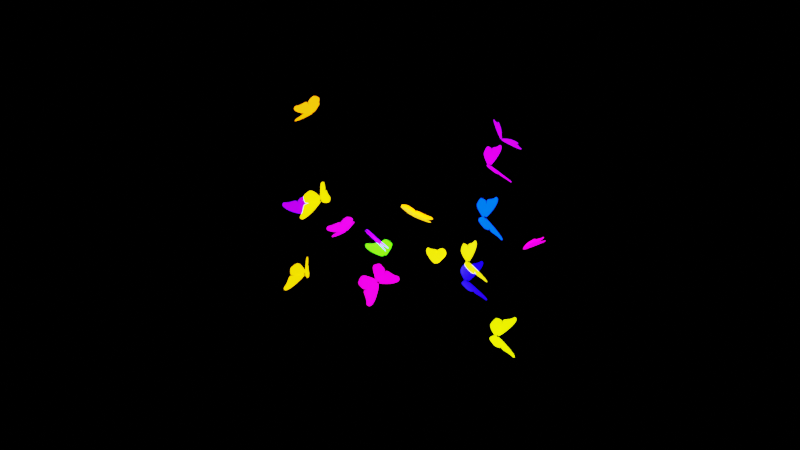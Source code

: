# Source: butterflies.blend  (saved by Blender 3.3.6; exported with 4.5.12 LTS)
import bpy
from mathutils import Matrix  # noqa: F401  (used for matrix-valued properties, if any)

bpy.ops.wm.read_factory_settings(use_empty=True)
scene = bpy.context.scene
scene.name = 'Scene'

# ---- collections
col_collection = bpy.data.collections.new('Collection'); scene.collection.children.link(col_collection)
col_collection.hide_render = True
col_butterfly = bpy.data.collections.new('butterfly'); scene.collection.children.link(col_butterfly)
col_geonodes = bpy.data.collections.new('GeoNodes'); scene.collection.children.link(col_geonodes)

# ---- images (referenced by path relative to the original .blend; pixels are not part of the script)
import os
ASSET_DIR = os.environ.get("B2B_ASSET_DIR", "")  # directory of the original .blend (textures are referenced by path, not embedded)
HERE = os.path.dirname(os.path.abspath(__file__))  # packed textures are extracted next to this script under _unpacked/

def load_image(name, relpath, width, height, colorspace="sRGB"):
    """Load a texture the original file referenced (path relative to the .blend, or extracted next to this script)."""
    p = next((c for c in (os.path.join(HERE, relpath), os.path.join(ASSET_DIR, relpath)) if relpath and os.path.exists(c)), "")
    if p:
        img = bpy.data.images.load(p, check_existing=True)
        img.name = name
    else:  # same state as the original file: an image datablock whose file is absent (Cycles renders it pink)
        img = bpy.data.images.new(name, width, height)
        img.source = "FILE"
        img.filepath = "//" + (relpath or name)
    img.colorspace_settings.name = colorspace
    return img
img_monarch_butterfly_webp_001 = load_image('monarch-butterfly.webp.001', 'monarch-butterfly.webp', 1024, 1024, 'sRGB')

# ---- materials (node trees are filled in below, after node groups)
mat_wing = bpy.data.materials.new('wing')
mat_wing.use_transparent_shadow = False

# ---- node groups
ng_geometry_nodes_001 = bpy.data.node_groups.new('Geometry Nodes.001', 'GeometryNodeTree')
_s = ng_geometry_nodes_001.interface.new_socket(name='Geometry', in_out='OUTPUT', socket_type='NodeSocketGeometry')
_s = ng_geometry_nodes_001.interface.new_socket(name='Geometry', in_out='INPUT', socket_type='NodeSocketGeometry')
_s = ng_geometry_nodes_001.interface.new_socket(name='offset', in_out='INPUT', socket_type='NodeSocketFloat')
_s.default_value = 0.1
_s.min_value = -1e+04
_s.max_value = 1e+04
ng_geometry_nodes_001.is_modifier = True
_N = ng_geometry_nodes_001.nodes; _L = ng_geometry_nodes_001.links
n0 = _N.new('ShaderNodeMath'); n0.name = 'Math'; n0.location = (-474, -98)
n0.operation = 'SINE'
n1 = _N.new('ShaderNodeMapRange'); n1.name = 'Map Range'; n1.location = (-254, -145)
n1.inputs[1].default_value = -1.0
n1.inputs[4].default_value = 1.5
n2 = _N.new('GeometryNodeTransform'); n2.name = 'Transform'; n2.location = (125, 14)
n3 = _N.new('ShaderNodeCombineXYZ'); n3.name = 'Combine XYZ'; n3.location = (-70, -106)
n4 = _N.new('NodeGroupOutput'); n4.name = 'Group Output'; n4.location = (381, 2)
n5 = _N.new('GeometryNodeInputSceneTime'); n5.name = 'Scene Time'; n5.location = (-1083, -180)
n6 = _N.new('ShaderNodeMath'); n6.name = 'Math.001'; n6.location = (-639, -169)
n6.operation = 'MULTIPLY'
n6.inputs[1].default_value = 0.4
n7 = _N.new('ShaderNodeMath'); n7.name = 'Math.002'; n7.location = (-840, -174)
n8 = _N.new('NodeGroupInput'); n8.name = 'Group Input'; n8.location = (-1051, -6)
_L.new(n6.outputs[0], n0.inputs[0])
_L.new(n3.outputs[0], n2.inputs[2])
_L.new(n7.outputs[0], n6.inputs[0])
_L.new(n0.outputs[0], n1.inputs[0])
_L.new(n2.outputs[0], n4.inputs[0])
_L.new(n1.outputs[0], n3.inputs[2])
_L.new(n5.outputs[1], n7.inputs[0])
_L.new(n8.outputs[0], n2.inputs[0])
_L.new(n8.outputs[1], n7.inputs[1])
n4.is_active_output = True
ng_auto_smooth = bpy.data.node_groups.new('Auto Smooth', 'GeometryNodeTree')
_s = ng_auto_smooth.interface.new_socket(name='Geometry', in_out='OUTPUT', socket_type='NodeSocketGeometry')
_s = ng_auto_smooth.interface.new_socket(name='Geometry', in_out='INPUT', socket_type='NodeSocketGeometry')
_s = ng_auto_smooth.interface.new_socket(name='Angle', in_out='INPUT', socket_type='NodeSocketFloat')
_s.subtype = 'ANGLE'
_s.min_value = 0.0
_s.max_value = 3.142
ng_auto_smooth.is_modifier = True
_N = ng_auto_smooth.nodes; _L = ng_auto_smooth.links
n0 = _N.new('NodeGroupOutput'); n0.name = 'Group Output'; n0.location = (480, -100)
n1 = _N.new('NodeGroupInput'); n1.name = 'Group Input'; n1.location = (-420, -300)
n2 = _N.new('NodeGroupInput'); n2.name = 'Group Input.001'; n2.location = (-60, -100)
n3 = _N.new('GeometryNodeSetShadeSmooth'); n3.name = 'Set Shade Smooth'; n3.location = (120, -100)
n3.domain = 'EDGE'
n4 = _N.new('GeometryNodeSetShadeSmooth'); n4.name = 'Set Shade Smooth.001'; n4.location = (300, -100)
n5 = _N.new('GeometryNodeInputMeshEdgeAngle'); n5.name = 'Edge Angle'; n5.location = (-420, -220)
n6 = _N.new('GeometryNodeInputEdgeSmooth'); n6.name = 'Is Edge Smooth'; n6.location = (-60, -160)
n7 = _N.new('GeometryNodeInputShadeSmooth'); n7.name = 'Is Face Smooth'; n7.location = (-240, -340)
n8 = _N.new('FunctionNodeBooleanMath'); n8.name = 'Boolean Math'; n8.location = (-60, -220)
n9 = _N.new('FunctionNodeCompare'); n9.name = 'Compare'; n9.location = (-240, -180)
n9.operation = 'LESS_EQUAL'
_L.new(n5.outputs[0], n9.inputs[0])
_L.new(n4.outputs[0], n0.inputs[0])
_L.new(n1.outputs[1], n9.inputs[1])
_L.new(n9.outputs[0], n8.inputs[0])
_L.new(n7.outputs[0], n8.inputs[1])
_L.new(n2.outputs[0], n3.inputs[0])
_L.new(n6.outputs[0], n3.inputs[1])
_L.new(n3.outputs[0], n4.inputs[0])
_L.new(n8.outputs[0], n3.inputs[2])
n0.is_active_output = True
ng_flock_of_butterfly = bpy.data.node_groups.new('flock-of-butterfly', 'GeometryNodeTree')
_s = ng_flock_of_butterfly.interface.new_socket(name='Geometry', in_out='OUTPUT', socket_type='NodeSocketGeometry')
_s = ng_flock_of_butterfly.interface.new_socket(name='Geometry', in_out='INPUT', socket_type='NodeSocketGeometry')
ng_flock_of_butterfly.is_modifier = True
# nodes of 'flock-of-butterfly' reference scene objects; filled in after objects exist

# ---- material node trees
mat_wing.use_nodes = True; mat_wing.node_tree.nodes.clear()
_N = mat_wing.node_tree.nodes; _L = mat_wing.node_tree.links
n0 = _N.new('ShaderNodeOutputMaterial'); n0.name = 'Material Output'; n0.location = (504, 338)
n1 = _N.new('ShaderNodeMath'); n1.name = 'Math'; n1.location = (-200, -200)
n1.operation = 'MULTIPLY'
n1.inputs[1].default_value = 5.0
n2 = _N.new('ShaderNodeBsdfPrincipled'); n2.name = 'Principled BSDF'; n2.location = (184, 329)
n2.distribution = 'GGX'
n2.subsurface_method = 'RANDOM_WALK_SKIN'
n2.inputs[3].default_value = 1.45
n3 = _N.new('ShaderNodeHueSaturation'); n3.name = 'Hue Saturation Value'; n3.location = (-253, 346)
n4 = _N.new('ShaderNodeTexImage'); n4.name = 'Image Texture'; n4.location = (-999, 279)
n4.image = img_monarch_butterfly_webp_001
n5 = _N.new('ShaderNodeValToRGB'); n5.name = 'ColorRamp'; n5.location = (-610, 147)
while len(n5.color_ramp.elements) > 1: n5.color_ramp.elements.remove(n5.color_ramp.elements[-1])
n5.color_ramp.elements[0].position = 0.05091; n5.color_ramp.elements[0].color = (0.0, 0.0, 0.0, 1.0)
_e = n5.color_ramp.elements.new(0.3818); _e.color = (1.0, 1.0, 1.0, 1.0)
n6 = _N.new('ShaderNodeObjectInfo'); n6.name = 'Object Info'; n6.location = (-805, 501)
n7 = _N.new('ShaderNodeValToRGB'); n7.name = 'ColorRamp.001'; n7.location = (-549, 456)
while len(n7.color_ramp.elements) > 1: n7.color_ramp.elements.remove(n7.color_ramp.elements[-1])
n7.color_ramp.elements[0].position = 0.0; n7.color_ramp.elements[0].color = (0.28, 0.28, 0.28, 1.0)
_e = n7.color_ramp.elements.new(1.0); _e.color = (1.0, 1.0, 1.0, 1.0)
_L.new(n4.outputs[0], n5.inputs[0])
_L.new(n1.outputs[0], n2.inputs[28])
_L.new(n2.outputs[0], n0.inputs[0])
_L.new(n5.outputs[0], n1.inputs[0])
_L.new(n3.outputs[0], n2.inputs[0])
_L.new(n3.outputs[0], n2.inputs[27])
_L.new(n4.outputs[0], n3.inputs[4])
_L.new(n7.outputs[0], n3.inputs[0])
_L.new(n6.outputs[5], n7.inputs[0])
n0.is_active_output = True

# ---- world
world_world = bpy.data.worlds.new('World'); scene.world = world_world
world_world.use_nodes = True; world_world.node_tree.nodes.clear()
_N = world_world.node_tree.nodes; _L = world_world.node_tree.links
n0 = _N.new('ShaderNodeOutputWorld'); n0.name = 'World Output'; n0.location = (300, 300)
n1 = _N.new('ShaderNodeBackground'); n1.name = 'Background'; n1.location = (10, 300)
n1.inputs[0].default_value = (0.0, 0.0, 0.0, 1.0)
_L.new(n1.outputs[0], n0.inputs[0])
n0.is_active_output = True
world_world.color = (0.05088, 0.05088, 0.05088)
world_world.use_sun_shadow = False
world_world.sun_shadow_jitter_overblur = 0.0

# ---- cameras
cam_camera = bpy.data.cameras.new('Camera')
cam_camera.clip_end = 100.0
cam_camera.ortho_scale = 7.314

# ---- lights
light_light = bpy.data.lights.new('Light', 'POINT')
light_light.transmission_factor = 0.0
light_light.energy = 1000.0
light_light.shadow_soft_size = 0.1
light_light.shadow_maximum_resolution = 0.006
light_light.use_absolute_resolution = True

# ---- meshes
me_mesh = bpy.data.meshes.new('Mesh')
me_mesh.from_pydata([(-1.539, 1.414e-07, -0.1025), (-1.5, 1.399e-07, -0.09926), (-1.45, 1.391e-07, -0.09704), (-1.391, 1.389e-07, -0.09568), (-1.324, 1.392e-07, -0.09502), (-1.253, 1.398e-07, -0.09485), (-1.18, 1.405e-07, -0.095), (-1.106, 1.412e-07, -0.09527), (-1.035, 1.418e-07, -0.09549), (-0.9672, 1.421e-07, -0.09547), (-0.9063, 1.42e-07, -0.09501), (-0.8542, 1.413e-07, -0.09394), (-0.813, 1.399e-07, -0.09208), (-0.7573, 1.382e-07, -0.08985), (-0.682, 1.372e-07, -0.08811), (-0.5932, 1.367e-07, -0.08544), (-0.4966, 1.363e-07, -0.08042), (-0.398, 1.356e-07, -0.07162), (-0.3034, 1.345e-07, -0.05765), (-0.2185, 1.325e-07, -0.03706), (-0.1492, 1.294e-07, -0.008454), (-0.1013, 1.248e-07, 0.0296), (-0.08075, 1.183e-07, 0.07851), (-0.0933, 1.098e-07, 0.1397), (-0.1448, 9.874e-08, 0.2146), (-0.2682, 8.072e-08, 0.3419), (-0.4345, 6.07e-08, 0.4947), (-0.6342, 3.962e-08, 0.6633), (-0.8578, 1.841e-08, 0.8378), (-1.096, -1.969e-09, 1.008), (-1.338, -2.059e-08, 1.165), (-1.576, -3.65e-08, 1.298), (-1.799, -4.877e-08, 1.398), (-1.998, -5.644e-08, 1.455), (-2.164, -5.858e-08, 1.458), (-2.287, -5.425e-08, 1.398), (-2.356, -4.25e-08, 1.266), (-2.362, -3.872e-08, 1.225), (-2.361, -3.516e-08, 1.188), (-2.353, -3.17e-08, 1.154), (-2.339, -2.82e-08, 1.121), (-2.32, -2.453e-08, 1.089), (-2.296, -2.056e-08, 1.056), (-2.268, -1.615e-08, 1.022), (-2.237, -1.117e-08, 0.984), (-2.203, -5.493e-09, 0.9423), (-2.168, 1.024e-09, 0.8953), (-2.132, 8.511e-09, 0.842), (-2.096, 1.71e-08, 0.7812), (-2.06, 2.662e-08, 0.714), (-2.027, 3.668e-08, 0.6433), (-1.995, 4.704e-08, 0.5705), (-1.965, 5.75e-08, 0.4972), (-1.938, 6.784e-08, 0.4248), (-1.912, 7.784e-08, 0.3548), (-1.889, 8.727e-08, 0.2887), (-1.868, 9.592e-08, 0.228), (-1.848, 1.036e-07, 0.1741), (-1.831, 1.1e-07, 0.1286), (-1.817, 1.15e-07, 0.09289), (-1.804, 1.184e-07, 0.06851), (-1.786, 1.222e-07, 0.04086), (-1.768, 1.259e-07, 0.01516), (-1.75, 1.294e-07, -0.00844), (-1.73, 1.327e-07, -0.0298), (-1.711, 1.356e-07, -0.04876), (-1.69, 1.382e-07, -0.0652), (-1.668, 1.403e-07, -0.07896), (-1.645, 1.419e-07, -0.0899), (-1.621, 1.428e-07, -0.09787), (-1.595, 1.431e-07, -0.1027), (-1.568, 1.426e-07, -0.1043), (-1.561, 3.166e-08, -0.2356), (-1.493, 3.221e-08, -0.1855), (-1.368, 2.989e-08, -0.1327), (-1.2, 2.572e-08, -0.08239), (-1.003, 2.072e-08, -0.03932), (-0.7909, 1.591e-08, -0.00845), (-0.5788, 1.231e-08, 0.005289), (-0.3806, 1.096e-08, -0.00302), (-0.2104, 1.286e-08, -0.0383), (-0.08253, 1.905e-08, -0.1055), (-0.0112, 3.055e-08, -0.2095), (-0.01065, 4.838e-08, -0.3552), (-0.0951, 7.357e-08, -0.5475), (-0.2177, 1.002e-07, -0.7457), (-0.3232, 1.22e-07, -0.9082), (-0.4135, 1.396e-07, -1.039), (-0.4903, 1.533e-07, -1.141), (-0.5554, 1.638e-07, -1.219), (-0.6106, 1.716e-07, -1.277), (-0.6576, 1.772e-07, -1.319), (-0.6982, 1.81e-07, -1.347), (-0.7342, 1.837e-07, -1.367), (-0.7675, 1.856e-07, -1.382), (-0.7996, 1.875e-07, -1.395), (-0.8325, 1.897e-07, -1.412), (-0.8768, 1.91e-07, -1.422), (-0.939, 1.902e-07, -1.415), (-1.015, 1.875e-07, -1.395), (-1.101, 1.832e-07, -1.364), (-1.193, 1.777e-07, -1.323), (-1.286, 1.712e-07, -1.274), (-1.377, 1.641e-07, -1.221), (-1.461, 1.567e-07, -1.166), (-1.535, 1.492e-07, -1.11), (-1.593, 1.42e-07, -1.057), (-1.633, 1.353e-07, -1.007), (-1.65, 1.296e-07, -0.9646), (-1.654, 1.231e-07, -0.9215), (-1.658, 1.145e-07, -0.8702), (-1.662, 1.042e-07, -0.8122), (-1.665, 9.292e-08, -0.749), (-1.665, 8.11e-08, -0.6822), (-1.663, 6.935e-08, -0.6131), (-1.658, 5.823e-08, -0.5433), (-1.649, 4.829e-08, -0.4743), (-1.636, 4.01e-08, -0.4075), (-1.617, 3.423e-08, -0.3445), (-1.592, 3.123e-08, -0.2867)], [], [(0, 1, 2, 3, 4, 5, 6, 7, 8, 9, 10, 11, 12, 13, 14, 15, 16, 17, 18, 19, 20, 21, 22, 23, 24, 25, 26, 27, 28, 29, 30, 31, 32, 33, 34, 35, 36, 37, 38, 39, 40, 41, 42, 43, 44, 45, 46, 47, 48, 49, 50, 51, 52, 53, 54, 55, 56, 57, 58, 59, 60, 61, 62, 63, 64, 65, 66, 67, 68, 69, 70, 71), (72, 73, 74, 75, 76, 77, 78, 79, 80, 81, 82, 83, 84, 85, 86, 87, 88, 89, 90, 91, 92, 93, 94, 95, 96, 97, 98, 99, 100, 101, 102, 103, 104, 105, 106, 107, 108, 109, 110, 111, 112, 113, 114, 115, 116, 117, 118, 119)])
_uv = me_mesh.uv_layers.new(name='UVMap')
_uv.uv.foreach_set('vector', [0.1938, 0.4799, 0.2011, 0.4809, 0.2106, 0.4816, 0.2218, 0.482, 0.2342, 0.4822, 0.2476, 0.4823, 0.2614, 0.4823, 0.2752, 0.4822, 0.2886, 0.4822, 0.3013, 0.4822, 0.3127, 0.4824, 0.3225, 0.4827, 0.3302, 0.4833, 0.3407, 0.484, 0.3548, 0.4846, 0.3715, 0.4854, 0.3897, 0.487, 0.4082, 0.4897, 0.4259, 0.4939, 0.4419, 0.5002, 0.4549, 0.5089, 0.4639, 0.5204, 0.4677, 0.5352, 0.4654, 0.5537, 0.4557, 0.5764, 0.4325, 0.6148, 0.4012, 0.661, 0.3636, 0.712, 0.3216, 0.7647, 0.2769, 0.8162, 0.2313, 0.8636, 0.1866, 0.9038, 0.1447, 0.9339, 0.1073, 0.9509, 0.07614, 0.9519, 0.05315, 0.9338, 0.04008, 0.8937, 0.03894, 0.8813, 0.0392, 0.8702, 0.04072, 0.8598, 0.04337, 0.85, 0.04702, 0.8402, 0.05152, 0.8303, 0.05675, 0.8198, 0.06258, 0.8084, 0.06887, 0.7958, 0.07548, 0.7816, 0.08228, 0.7655, 0.08915, 0.7471, 0.09582, 0.7268, 0.1021, 0.7054, 0.1081, 0.6834, 0.1137, 0.6612, 0.1189, 0.6393, 0.1237, 0.6181, 0.1281, 0.5982, 0.1321, 0.5798, 0.1357, 0.5635, 0.1389, 0.5497, 0.1417, 0.5389, 0.144, 0.5315, 0.1474, 0.5232, 0.1508, 0.5154, 0.1543, 0.5083, 0.1579, 0.5018, 0.1617, 0.4961, 0.1656, 0.4911, 0.1697, 0.487, 0.174, 0.4837, 0.1785, 0.4813, 0.1833, 0.4798, 0.1884, 0.4793, 0.3382, 0.05931, 0.3525, 0.07104, 0.3721, 0.09809, 0.3949, 0.1372, 0.4189, 0.1853, 0.4421, 0.239, 0.4624, 0.2951, 0.4778, 0.3505, 0.4862, 0.4019, 0.4856, 0.446, 0.474, 0.4797, 0.4493, 0.4998, 0.4095, 0.503, 0.3655, 0.4965, 0.329, 0.4898, 0.2992, 0.4829, 0.2753, 0.4759, 0.2565, 0.4688, 0.242, 0.4616, 0.231, 0.4544, 0.2227, 0.4472, 0.2162, 0.44, 0.2109, 0.433, 0.2059, 0.426, 0.2003, 0.4192, 0.1949, 0.4085, 0.1906, 0.3906, 0.1876, 0.3671, 0.1857, 0.3392, 0.1849, 0.3085, 0.1852, 0.2764, 0.1865, 0.2444, 0.1888, 0.2138, 0.192, 0.1861, 0.1961, 0.1627, 0.2011, 0.145, 0.2069, 0.1346, 0.2139, 0.1276, 0.2223, 0.1194, 0.2318, 0.1105, 0.2423, 0.1011, 0.2536, 0.09185, 0.2655, 0.08295, 0.2778, 0.07483, 0.2902, 0.06787, 0.3027, 0.06245, 0.315, 0.05897, 0.3269, 0.05779])
me_mesh.materials.append(mat_wing)
me_mesh.update()
me_mesh_002 = bpy.data.meshes.new('Mesh.002')
me_mesh_002.from_pydata([(-1.539, 1.414e-07, -0.1025), (-1.5, 1.399e-07, -0.09926), (-1.45, 1.391e-07, -0.09704), (-1.391, 1.389e-07, -0.09568), (-1.324, 1.392e-07, -0.09502), (-1.253, 1.398e-07, -0.09485), (-1.18, 1.405e-07, -0.095), (-1.106, 1.412e-07, -0.09527), (-1.035, 1.418e-07, -0.09549), (-0.9672, 1.421e-07, -0.09547), (-0.9063, 1.42e-07, -0.09501), (-0.8542, 1.413e-07, -0.09394), (-0.813, 1.399e-07, -0.09208), (-0.7573, 1.382e-07, -0.08985), (-0.682, 1.372e-07, -0.08811), (-0.5932, 1.367e-07, -0.08544), (-0.4966, 1.363e-07, -0.08042), (-0.398, 1.356e-07, -0.07162), (-0.3034, 1.345e-07, -0.05765), (-0.2185, 1.325e-07, -0.03706), (-0.1492, 1.294e-07, -0.008454), (-0.1013, 1.248e-07, 0.0296), (-0.08075, 1.183e-07, 0.07851), (-0.0933, 1.098e-07, 0.1397), (-0.1448, 9.874e-08, 0.2146), (-0.2682, 8.072e-08, 0.3419), (-0.4345, 6.07e-08, 0.4947), (-0.6342, 3.962e-08, 0.6633), (-0.8578, 1.841e-08, 0.8378), (-1.096, -1.969e-09, 1.008), (-1.338, -2.059e-08, 1.165), (-1.576, -3.65e-08, 1.298), (-1.799, -4.877e-08, 1.398), (-1.998, -5.644e-08, 1.455), (-2.164, -5.858e-08, 1.458), (-2.287, -5.425e-08, 1.398), (-2.356, -4.25e-08, 1.266), (-2.362, -3.872e-08, 1.225), (-2.361, -3.516e-08, 1.188), (-2.353, -3.17e-08, 1.154), (-2.339, -2.82e-08, 1.121), (-2.32, -2.453e-08, 1.089), (-2.296, -2.056e-08, 1.056), (-2.268, -1.615e-08, 1.022), (-2.237, -1.117e-08, 0.984), (-2.203, -5.493e-09, 0.9423), (-2.168, 1.024e-09, 0.8953), (-2.132, 8.511e-09, 0.842), (-2.096, 1.71e-08, 0.7812), (-2.06, 2.662e-08, 0.714), (-2.027, 3.668e-08, 0.6433), (-1.995, 4.704e-08, 0.5705), (-1.965, 5.75e-08, 0.4972), (-1.938, 6.784e-08, 0.4248), (-1.912, 7.784e-08, 0.3548), (-1.889, 8.727e-08, 0.2887), (-1.868, 9.592e-08, 0.228), (-1.848, 1.036e-07, 0.1741), (-1.831, 1.1e-07, 0.1286), (-1.817, 1.15e-07, 0.09289), (-1.804, 1.184e-07, 0.06851), (-1.786, 1.222e-07, 0.04086), (-1.768, 1.259e-07, 0.01516), (-1.75, 1.294e-07, -0.00844), (-1.73, 1.327e-07, -0.0298), (-1.711, 1.356e-07, -0.04876), (-1.69, 1.382e-07, -0.0652), (-1.668, 1.403e-07, -0.07896), (-1.645, 1.419e-07, -0.0899), (-1.621, 1.428e-07, -0.09787), (-1.595, 1.431e-07, -0.1027), (-1.568, 1.426e-07, -0.1043), (-1.561, 3.166e-08, -0.2356), (-1.493, 3.221e-08, -0.1855), (-1.368, 2.989e-08, -0.1327), (-1.2, 2.572e-08, -0.08239), (-1.003, 2.072e-08, -0.03932), (-0.7909, 1.591e-08, -0.00845), (-0.5788, 1.231e-08, 0.005289), (-0.3806, 1.096e-08, -0.00302), (-0.2104, 1.286e-08, -0.0383), (-0.08253, 1.905e-08, -0.1055), (-0.0112, 3.055e-08, -0.2095), (-0.01065, 4.838e-08, -0.3552), (-0.0951, 7.357e-08, -0.5475), (-0.2177, 1.002e-07, -0.7457), (-0.3232, 1.22e-07, -0.9082), (-0.4135, 1.396e-07, -1.039), (-0.4903, 1.533e-07, -1.141), (-0.5554, 1.638e-07, -1.219), (-0.6106, 1.716e-07, -1.277), (-0.6576, 1.772e-07, -1.319), (-0.6982, 1.81e-07, -1.347), (-0.7342, 1.837e-07, -1.367), (-0.7675, 1.856e-07, -1.382), (-0.7996, 1.875e-07, -1.395), (-0.8325, 1.897e-07, -1.412), (-0.8768, 1.91e-07, -1.422), (-0.939, 1.902e-07, -1.415), (-1.015, 1.875e-07, -1.395), (-1.101, 1.832e-07, -1.364), (-1.193, 1.777e-07, -1.323), (-1.286, 1.712e-07, -1.274), (-1.377, 1.641e-07, -1.221), (-1.461, 1.567e-07, -1.166), (-1.535, 1.492e-07, -1.11), (-1.593, 1.42e-07, -1.057), (-1.633, 1.353e-07, -1.007), (-1.65, 1.296e-07, -0.9646), (-1.654, 1.231e-07, -0.9215), (-1.658, 1.145e-07, -0.8702), (-1.662, 1.042e-07, -0.8122), (-1.665, 9.292e-08, -0.749), (-1.665, 8.11e-08, -0.6822), (-1.663, 6.935e-08, -0.6131), (-1.658, 5.823e-08, -0.5433), (-1.649, 4.829e-08, -0.4743), (-1.636, 4.01e-08, -0.4075), (-1.617, 3.423e-08, -0.3445), (-1.592, 3.123e-08, -0.2867)], [], [(0, 1, 2, 3, 4, 5, 6, 7, 8, 9, 10, 11, 12, 13, 14, 15, 16, 17, 18, 19, 20, 21, 22, 23, 24, 25, 26, 27, 28, 29, 30, 31, 32, 33, 34, 35, 36, 37, 38, 39, 40, 41, 42, 43, 44, 45, 46, 47, 48, 49, 50, 51, 52, 53, 54, 55, 56, 57, 58, 59, 60, 61, 62, 63, 64, 65, 66, 67, 68, 69, 70, 71), (72, 73, 74, 75, 76, 77, 78, 79, 80, 81, 82, 83, 84, 85, 86, 87, 88, 89, 90, 91, 92, 93, 94, 95, 96, 97, 98, 99, 100, 101, 102, 103, 104, 105, 106, 107, 108, 109, 110, 111, 112, 113, 114, 115, 116, 117, 118, 119)])
_uv = me_mesh_002.uv_layers.new(name='UVMap')
_uv.uv.foreach_set('vector', [0.1938, 0.4799, 0.2011, 0.4809, 0.2106, 0.4816, 0.2218, 0.482, 0.2342, 0.4822, 0.2476, 0.4823, 0.2614, 0.4823, 0.2752, 0.4822, 0.2886, 0.4822, 0.3013, 0.4822, 0.3127, 0.4824, 0.3225, 0.4827, 0.3302, 0.4833, 0.3407, 0.484, 0.3548, 0.4846, 0.3715, 0.4854, 0.3897, 0.487, 0.4082, 0.4897, 0.4259, 0.4939, 0.4419, 0.5002, 0.4549, 0.5089, 0.4639, 0.5204, 0.4677, 0.5352, 0.4654, 0.5537, 0.4557, 0.5764, 0.4325, 0.6148, 0.4012, 0.661, 0.3636, 0.712, 0.3216, 0.7647, 0.2769, 0.8162, 0.2313, 0.8636, 0.1866, 0.9038, 0.1447, 0.9339, 0.1073, 0.9509, 0.07614, 0.9519, 0.05315, 0.9338, 0.04008, 0.8937, 0.03894, 0.8813, 0.0392, 0.8702, 0.04072, 0.8598, 0.04337, 0.85, 0.04702, 0.8402, 0.05152, 0.8303, 0.05675, 0.8198, 0.06258, 0.8084, 0.06887, 0.7958, 0.07548, 0.7816, 0.08228, 0.7655, 0.08915, 0.7471, 0.09582, 0.7268, 0.1021, 0.7054, 0.1081, 0.6834, 0.1137, 0.6612, 0.1189, 0.6393, 0.1237, 0.6181, 0.1281, 0.5982, 0.1321, 0.5798, 0.1357, 0.5635, 0.1389, 0.5497, 0.1417, 0.5389, 0.144, 0.5315, 0.1474, 0.5232, 0.1508, 0.5154, 0.1543, 0.5083, 0.1579, 0.5018, 0.1617, 0.4961, 0.1656, 0.4911, 0.1697, 0.487, 0.174, 0.4837, 0.1785, 0.4813, 0.1833, 0.4798, 0.1884, 0.4793, 0.3382, 0.05931, 0.3525, 0.07104, 0.3721, 0.09809, 0.3949, 0.1372, 0.4189, 0.1853, 0.4421, 0.239, 0.4624, 0.2951, 0.4778, 0.3505, 0.4862, 0.4019, 0.4856, 0.446, 0.474, 0.4797, 0.4493, 0.4998, 0.4095, 0.503, 0.3655, 0.4965, 0.329, 0.4898, 0.2992, 0.4829, 0.2753, 0.4759, 0.2565, 0.4688, 0.242, 0.4616, 0.231, 0.4544, 0.2227, 0.4472, 0.2162, 0.44, 0.2109, 0.433, 0.2059, 0.426, 0.2003, 0.4192, 0.1949, 0.4085, 0.1906, 0.3906, 0.1876, 0.3671, 0.1857, 0.3392, 0.1849, 0.3085, 0.1852, 0.2764, 0.1865, 0.2444, 0.1888, 0.2138, 0.192, 0.1861, 0.1961, 0.1627, 0.2011, 0.145, 0.2069, 0.1346, 0.2139, 0.1276, 0.2223, 0.1194, 0.2318, 0.1105, 0.2423, 0.1011, 0.2536, 0.09185, 0.2655, 0.08295, 0.2778, 0.07483, 0.2902, 0.06787, 0.3027, 0.06245, 0.315, 0.05897, 0.3269, 0.05779])
me_mesh_002.materials.append(mat_wing)
me_mesh_002.update()
me_mesh_003 = bpy.data.meshes.new('Mesh.003')
me_mesh_003.from_pydata([(-1.539, 1.414e-07, -0.1025), (-1.5, 1.399e-07, -0.09926), (-1.45, 1.391e-07, -0.09704), (-1.391, 1.389e-07, -0.09568), (-1.324, 1.392e-07, -0.09502), (-1.253, 1.398e-07, -0.09485), (-1.18, 1.405e-07, -0.095), (-1.106, 1.412e-07, -0.09527), (-1.035, 1.418e-07, -0.09549), (-0.9672, 1.421e-07, -0.09547), (-0.9063, 1.42e-07, -0.09501), (-0.8542, 1.413e-07, -0.09394), (-0.813, 1.399e-07, -0.09208), (-0.7573, 1.382e-07, -0.08985), (-0.682, 1.372e-07, -0.08811), (-0.5932, 1.367e-07, -0.08544), (-0.4966, 1.363e-07, -0.08042), (-0.398, 1.356e-07, -0.07162), (-0.3034, 1.345e-07, -0.05765), (-0.2185, 1.325e-07, -0.03706), (-0.1492, 1.294e-07, -0.008454), (-0.1013, 1.248e-07, 0.0296), (-0.08075, 1.183e-07, 0.07851), (-0.0933, 1.098e-07, 0.1397), (-0.1448, 9.874e-08, 0.2146), (-0.2682, 8.072e-08, 0.3419), (-0.4345, 6.07e-08, 0.4947), (-0.6342, 3.962e-08, 0.6633), (-0.8578, 1.841e-08, 0.8378), (-1.096, -1.969e-09, 1.008), (-1.338, -2.059e-08, 1.165), (-1.576, -3.65e-08, 1.298), (-1.799, -4.877e-08, 1.398), (-1.998, -5.644e-08, 1.455), (-2.164, -5.858e-08, 1.458), (-2.287, -5.425e-08, 1.398), (-2.356, -4.25e-08, 1.266), (-2.362, -3.872e-08, 1.225), (-2.361, -3.516e-08, 1.188), (-2.353, -3.17e-08, 1.154), (-2.339, -2.82e-08, 1.121), (-2.32, -2.453e-08, 1.089), (-2.296, -2.056e-08, 1.056), (-2.268, -1.615e-08, 1.022), (-2.237, -1.117e-08, 0.984), (-2.203, -5.493e-09, 0.9423), (-2.168, 1.024e-09, 0.8953), (-2.132, 8.511e-09, 0.842), (-2.096, 1.71e-08, 0.7812), (-2.06, 2.662e-08, 0.714), (-2.027, 3.668e-08, 0.6433), (-1.995, 4.704e-08, 0.5705), (-1.965, 5.75e-08, 0.4972), (-1.938, 6.784e-08, 0.4248), (-1.912, 7.784e-08, 0.3548), (-1.889, 8.727e-08, 0.2887), (-1.868, 9.592e-08, 0.228), (-1.848, 1.036e-07, 0.1741), (-1.831, 1.1e-07, 0.1286), (-1.817, 1.15e-07, 0.09289), (-1.804, 1.184e-07, 0.06851), (-1.786, 1.222e-07, 0.04086), (-1.768, 1.259e-07, 0.01516), (-1.75, 1.294e-07, -0.00844), (-1.73, 1.327e-07, -0.0298), (-1.711, 1.356e-07, -0.04876), (-1.69, 1.382e-07, -0.0652), (-1.668, 1.403e-07, -0.07896), (-1.645, 1.419e-07, -0.0899), (-1.621, 1.428e-07, -0.09787), (-1.595, 1.431e-07, -0.1027), (-1.568, 1.426e-07, -0.1043), (-1.561, 3.166e-08, -0.2356), (-1.493, 3.221e-08, -0.1855), (-1.368, 2.989e-08, -0.1327), (-1.2, 2.572e-08, -0.08239), (-1.003, 2.072e-08, -0.03932), (-0.7909, 1.591e-08, -0.00845), (-0.5788, 1.231e-08, 0.005289), (-0.3806, 1.096e-08, -0.00302), (-0.2104, 1.286e-08, -0.0383), (-0.08253, 1.905e-08, -0.1055), (-0.0112, 3.055e-08, -0.2095), (-0.01065, 4.838e-08, -0.3552), (-0.0951, 7.357e-08, -0.5475), (-0.2177, 1.002e-07, -0.7457), (-0.3232, 1.22e-07, -0.9082), (-0.4135, 1.396e-07, -1.039), (-0.4903, 1.533e-07, -1.141), (-0.5554, 1.638e-07, -1.219), (-0.6106, 1.716e-07, -1.277), (-0.6576, 1.772e-07, -1.319), (-0.6982, 1.81e-07, -1.347), (-0.7342, 1.837e-07, -1.367), (-0.7675, 1.856e-07, -1.382), (-0.7996, 1.875e-07, -1.395), (-0.8325, 1.897e-07, -1.412), (-0.8768, 1.91e-07, -1.422), (-0.939, 1.902e-07, -1.415), (-1.015, 1.875e-07, -1.395), (-1.101, 1.832e-07, -1.364), (-1.193, 1.777e-07, -1.323), (-1.286, 1.712e-07, -1.274), (-1.377, 1.641e-07, -1.221), (-1.461, 1.567e-07, -1.166), (-1.535, 1.492e-07, -1.11), (-1.593, 1.42e-07, -1.057), (-1.633, 1.353e-07, -1.007), (-1.65, 1.296e-07, -0.9646), (-1.654, 1.231e-07, -0.9215), (-1.658, 1.145e-07, -0.8702), (-1.662, 1.042e-07, -0.8122), (-1.665, 9.292e-08, -0.749), (-1.665, 8.11e-08, -0.6822), (-1.663, 6.935e-08, -0.6131), (-1.658, 5.823e-08, -0.5433), (-1.649, 4.829e-08, -0.4743), (-1.636, 4.01e-08, -0.4075), (-1.617, 3.423e-08, -0.3445), (-1.592, 3.123e-08, -0.2867)], [], [(0, 1, 2, 3, 4, 5, 6, 7, 8, 9, 10, 11, 12, 13, 14, 15, 16, 17, 18, 19, 20, 21, 22, 23, 24, 25, 26, 27, 28, 29, 30, 31, 32, 33, 34, 35, 36, 37, 38, 39, 40, 41, 42, 43, 44, 45, 46, 47, 48, 49, 50, 51, 52, 53, 54, 55, 56, 57, 58, 59, 60, 61, 62, 63, 64, 65, 66, 67, 68, 69, 70, 71), (72, 73, 74, 75, 76, 77, 78, 79, 80, 81, 82, 83, 84, 85, 86, 87, 88, 89, 90, 91, 92, 93, 94, 95, 96, 97, 98, 99, 100, 101, 102, 103, 104, 105, 106, 107, 108, 109, 110, 111, 112, 113, 114, 115, 116, 117, 118, 119)])
_uv = me_mesh_003.uv_layers.new(name='UVMap')
_uv.uv.foreach_set('vector', [0.1938, 0.4799, 0.2011, 0.4809, 0.2106, 0.4816, 0.2218, 0.482, 0.2342, 0.4822, 0.2476, 0.4823, 0.2614, 0.4823, 0.2752, 0.4822, 0.2886, 0.4822, 0.3013, 0.4822, 0.3127, 0.4824, 0.3225, 0.4827, 0.3302, 0.4833, 0.3407, 0.484, 0.3548, 0.4846, 0.3715, 0.4854, 0.3897, 0.487, 0.4082, 0.4897, 0.4259, 0.4939, 0.4419, 0.5002, 0.4549, 0.5089, 0.4639, 0.5204, 0.4677, 0.5352, 0.4654, 0.5537, 0.4557, 0.5764, 0.4325, 0.6148, 0.4012, 0.661, 0.3636, 0.712, 0.3216, 0.7647, 0.2769, 0.8162, 0.2313, 0.8636, 0.1866, 0.9038, 0.1447, 0.9339, 0.1073, 0.9509, 0.07614, 0.9519, 0.05315, 0.9338, 0.04008, 0.8937, 0.03894, 0.8813, 0.0392, 0.8702, 0.04072, 0.8598, 0.04337, 0.85, 0.04702, 0.8402, 0.05152, 0.8303, 0.05675, 0.8198, 0.06258, 0.8084, 0.06887, 0.7958, 0.07548, 0.7816, 0.08228, 0.7655, 0.08915, 0.7471, 0.09582, 0.7268, 0.1021, 0.7054, 0.1081, 0.6834, 0.1137, 0.6612, 0.1189, 0.6393, 0.1237, 0.6181, 0.1281, 0.5982, 0.1321, 0.5798, 0.1357, 0.5635, 0.1389, 0.5497, 0.1417, 0.5389, 0.144, 0.5315, 0.1474, 0.5232, 0.1508, 0.5154, 0.1543, 0.5083, 0.1579, 0.5018, 0.1617, 0.4961, 0.1656, 0.4911, 0.1697, 0.487, 0.174, 0.4837, 0.1785, 0.4813, 0.1833, 0.4798, 0.1884, 0.4793, 0.3382, 0.05931, 0.3525, 0.07104, 0.3721, 0.09809, 0.3949, 0.1372, 0.4189, 0.1853, 0.4421, 0.239, 0.4624, 0.2951, 0.4778, 0.3505, 0.4862, 0.4019, 0.4856, 0.446, 0.474, 0.4797, 0.4493, 0.4998, 0.4095, 0.503, 0.3655, 0.4965, 0.329, 0.4898, 0.2992, 0.4829, 0.2753, 0.4759, 0.2565, 0.4688, 0.242, 0.4616, 0.231, 0.4544, 0.2227, 0.4472, 0.2162, 0.44, 0.2109, 0.433, 0.2059, 0.426, 0.2003, 0.4192, 0.1949, 0.4085, 0.1906, 0.3906, 0.1876, 0.3671, 0.1857, 0.3392, 0.1849, 0.3085, 0.1852, 0.2764, 0.1865, 0.2444, 0.1888, 0.2138, 0.192, 0.1861, 0.1961, 0.1627, 0.2011, 0.145, 0.2069, 0.1346, 0.2139, 0.1276, 0.2223, 0.1194, 0.2318, 0.1105, 0.2423, 0.1011, 0.2536, 0.09185, 0.2655, 0.08295, 0.2778, 0.07483, 0.2902, 0.06787, 0.3027, 0.06245, 0.315, 0.05897, 0.3269, 0.05779])
me_mesh_003.materials.append(mat_wing)
me_mesh_003.update()
me_mesh_004 = bpy.data.meshes.new('Mesh.004')
me_mesh_004.from_pydata([(-1.539, 1.414e-07, -0.1025), (-1.5, 1.399e-07, -0.09926), (-1.45, 1.391e-07, -0.09704), (-1.391, 1.389e-07, -0.09568), (-1.324, 1.392e-07, -0.09502), (-1.253, 1.398e-07, -0.09485), (-1.18, 1.405e-07, -0.095), (-1.106, 1.412e-07, -0.09527), (-1.035, 1.418e-07, -0.09549), (-0.9672, 1.421e-07, -0.09547), (-0.9063, 1.42e-07, -0.09501), (-0.8542, 1.413e-07, -0.09394), (-0.813, 1.399e-07, -0.09208), (-0.7573, 1.382e-07, -0.08985), (-0.682, 1.372e-07, -0.08811), (-0.5932, 1.367e-07, -0.08544), (-0.4966, 1.363e-07, -0.08042), (-0.398, 1.356e-07, -0.07162), (-0.3034, 1.345e-07, -0.05765), (-0.2185, 1.325e-07, -0.03706), (-0.1492, 1.294e-07, -0.008454), (-0.1013, 1.248e-07, 0.0296), (-0.08075, 1.183e-07, 0.07851), (-0.0933, 1.098e-07, 0.1397), (-0.1448, 9.874e-08, 0.2146), (-0.2682, 8.072e-08, 0.3419), (-0.4345, 6.07e-08, 0.4947), (-0.6342, 3.962e-08, 0.6633), (-0.8578, 1.841e-08, 0.8378), (-1.096, -1.969e-09, 1.008), (-1.338, -2.059e-08, 1.165), (-1.576, -3.65e-08, 1.298), (-1.799, -4.877e-08, 1.398), (-1.998, -5.644e-08, 1.455), (-2.164, -5.858e-08, 1.458), (-2.287, -5.425e-08, 1.398), (-2.356, -4.25e-08, 1.266), (-2.362, -3.872e-08, 1.225), (-2.361, -3.516e-08, 1.188), (-2.353, -3.17e-08, 1.154), (-2.339, -2.82e-08, 1.121), (-2.32, -2.453e-08, 1.089), (-2.296, -2.056e-08, 1.056), (-2.268, -1.615e-08, 1.022), (-2.237, -1.117e-08, 0.984), (-2.203, -5.493e-09, 0.9423), (-2.168, 1.024e-09, 0.8953), (-2.132, 8.511e-09, 0.842), (-2.096, 1.71e-08, 0.7812), (-2.06, 2.662e-08, 0.714), (-2.027, 3.668e-08, 0.6433), (-1.995, 4.704e-08, 0.5705), (-1.965, 5.75e-08, 0.4972), (-1.938, 6.784e-08, 0.4248), (-1.912, 7.784e-08, 0.3548), (-1.889, 8.727e-08, 0.2887), (-1.868, 9.592e-08, 0.228), (-1.848, 1.036e-07, 0.1741), (-1.831, 1.1e-07, 0.1286), (-1.817, 1.15e-07, 0.09289), (-1.804, 1.184e-07, 0.06851), (-1.786, 1.222e-07, 0.04086), (-1.768, 1.259e-07, 0.01516), (-1.75, 1.294e-07, -0.00844), (-1.73, 1.327e-07, -0.0298), (-1.711, 1.356e-07, -0.04876), (-1.69, 1.382e-07, -0.0652), (-1.668, 1.403e-07, -0.07896), (-1.645, 1.419e-07, -0.0899), (-1.621, 1.428e-07, -0.09787), (-1.595, 1.431e-07, -0.1027), (-1.568, 1.426e-07, -0.1043), (-1.561, 3.166e-08, -0.2356), (-1.493, 3.221e-08, -0.1855), (-1.368, 2.989e-08, -0.1327), (-1.2, 2.572e-08, -0.08239), (-1.003, 2.072e-08, -0.03932), (-0.7909, 1.591e-08, -0.00845), (-0.5788, 1.231e-08, 0.005289), (-0.3806, 1.096e-08, -0.00302), (-0.2104, 1.286e-08, -0.0383), (-0.08253, 1.905e-08, -0.1055), (-0.0112, 3.055e-08, -0.2095), (-0.01065, 4.838e-08, -0.3552), (-0.0951, 7.357e-08, -0.5475), (-0.2177, 1.002e-07, -0.7457), (-0.3232, 1.22e-07, -0.9082), (-0.4135, 1.396e-07, -1.039), (-0.4903, 1.533e-07, -1.141), (-0.5554, 1.638e-07, -1.219), (-0.6106, 1.716e-07, -1.277), (-0.6576, 1.772e-07, -1.319), (-0.6982, 1.81e-07, -1.347), (-0.7342, 1.837e-07, -1.367), (-0.7675, 1.856e-07, -1.382), (-0.7996, 1.875e-07, -1.395), (-0.8325, 1.897e-07, -1.412), (-0.8768, 1.91e-07, -1.422), (-0.939, 1.902e-07, -1.415), (-1.015, 1.875e-07, -1.395), (-1.101, 1.832e-07, -1.364), (-1.193, 1.777e-07, -1.323), (-1.286, 1.712e-07, -1.274), (-1.377, 1.641e-07, -1.221), (-1.461, 1.567e-07, -1.166), (-1.535, 1.492e-07, -1.11), (-1.593, 1.42e-07, -1.057), (-1.633, 1.353e-07, -1.007), (-1.65, 1.296e-07, -0.9646), (-1.654, 1.231e-07, -0.9215), (-1.658, 1.145e-07, -0.8702), (-1.662, 1.042e-07, -0.8122), (-1.665, 9.292e-08, -0.749), (-1.665, 8.11e-08, -0.6822), (-1.663, 6.935e-08, -0.6131), (-1.658, 5.823e-08, -0.5433), (-1.649, 4.829e-08, -0.4743), (-1.636, 4.01e-08, -0.4075), (-1.617, 3.423e-08, -0.3445), (-1.592, 3.123e-08, -0.2867)], [], [(0, 1, 2, 3, 4, 5, 6, 7, 8, 9, 10, 11, 12, 13, 14, 15, 16, 17, 18, 19, 20, 21, 22, 23, 24, 25, 26, 27, 28, 29, 30, 31, 32, 33, 34, 35, 36, 37, 38, 39, 40, 41, 42, 43, 44, 45, 46, 47, 48, 49, 50, 51, 52, 53, 54, 55, 56, 57, 58, 59, 60, 61, 62, 63, 64, 65, 66, 67, 68, 69, 70, 71), (72, 73, 74, 75, 76, 77, 78, 79, 80, 81, 82, 83, 84, 85, 86, 87, 88, 89, 90, 91, 92, 93, 94, 95, 96, 97, 98, 99, 100, 101, 102, 103, 104, 105, 106, 107, 108, 109, 110, 111, 112, 113, 114, 115, 116, 117, 118, 119)])
_uv = me_mesh_004.uv_layers.new(name='UVMap')
_uv.uv.foreach_set('vector', [0.1938, 0.4799, 0.2011, 0.4809, 0.2106, 0.4816, 0.2218, 0.482, 0.2342, 0.4822, 0.2476, 0.4823, 0.2614, 0.4823, 0.2752, 0.4822, 0.2886, 0.4822, 0.3013, 0.4822, 0.3127, 0.4824, 0.3225, 0.4827, 0.3302, 0.4833, 0.3407, 0.484, 0.3548, 0.4846, 0.3715, 0.4854, 0.3897, 0.487, 0.4082, 0.4897, 0.4259, 0.4939, 0.4419, 0.5002, 0.4549, 0.5089, 0.4639, 0.5204, 0.4677, 0.5352, 0.4654, 0.5537, 0.4557, 0.5764, 0.4325, 0.6148, 0.4012, 0.661, 0.3636, 0.712, 0.3216, 0.7647, 0.2769, 0.8162, 0.2313, 0.8636, 0.1866, 0.9038, 0.1447, 0.9339, 0.1073, 0.9509, 0.07614, 0.9519, 0.05315, 0.9338, 0.04008, 0.8937, 0.03894, 0.8813, 0.0392, 0.8702, 0.04072, 0.8598, 0.04337, 0.85, 0.04702, 0.8402, 0.05152, 0.8303, 0.05675, 0.8198, 0.06258, 0.8084, 0.06887, 0.7958, 0.07548, 0.7816, 0.08228, 0.7655, 0.08915, 0.7471, 0.09582, 0.7268, 0.1021, 0.7054, 0.1081, 0.6834, 0.1137, 0.6612, 0.1189, 0.6393, 0.1237, 0.6181, 0.1281, 0.5982, 0.1321, 0.5798, 0.1357, 0.5635, 0.1389, 0.5497, 0.1417, 0.5389, 0.144, 0.5315, 0.1474, 0.5232, 0.1508, 0.5154, 0.1543, 0.5083, 0.1579, 0.5018, 0.1617, 0.4961, 0.1656, 0.4911, 0.1697, 0.487, 0.174, 0.4837, 0.1785, 0.4813, 0.1833, 0.4798, 0.1884, 0.4793, 0.3382, 0.05931, 0.3525, 0.07104, 0.3721, 0.09809, 0.3949, 0.1372, 0.4189, 0.1853, 0.4421, 0.239, 0.4624, 0.2951, 0.4778, 0.3505, 0.4862, 0.4019, 0.4856, 0.446, 0.474, 0.4797, 0.4493, 0.4998, 0.4095, 0.503, 0.3655, 0.4965, 0.329, 0.4898, 0.2992, 0.4829, 0.2753, 0.4759, 0.2565, 0.4688, 0.242, 0.4616, 0.231, 0.4544, 0.2227, 0.4472, 0.2162, 0.44, 0.2109, 0.433, 0.2059, 0.426, 0.2003, 0.4192, 0.1949, 0.4085, 0.1906, 0.3906, 0.1876, 0.3671, 0.1857, 0.3392, 0.1849, 0.3085, 0.1852, 0.2764, 0.1865, 0.2444, 0.1888, 0.2138, 0.192, 0.1861, 0.1961, 0.1627, 0.2011, 0.145, 0.2069, 0.1346, 0.2139, 0.1276, 0.2223, 0.1194, 0.2318, 0.1105, 0.2423, 0.1011, 0.2536, 0.09185, 0.2655, 0.08295, 0.2778, 0.07483, 0.2902, 0.06787, 0.3027, 0.06245, 0.315, 0.05897, 0.3269, 0.05779])
me_mesh_004.materials.append(mat_wing)
me_mesh_004.update()
me_plane = bpy.data.meshes.new('Plane')
me_plane.from_pydata([(-1.0, -1.0, 0.0), (1.0, -1.0, 0.0), (-1.0, 1.0, 0.0), (1.0, 1.0, 0.0)], [], [(0, 1, 3, 2)])
_uv = me_plane.uv_layers.new(name='UVMap')
_uv.uv.foreach_set('vector', [0.0, 0.0, 1.0, 0.0, 1.0, 1.0, 0.0, 1.0])
me_plane.update()

# ---- objects
ob_reference = bpy.data.objects.new('reference', None)
ob_light = bpy.data.objects.new('Light', light_light)
ob_camera = bpy.data.objects.new('Camera', cam_camera)
ob_wings = bpy.data.objects.new('wings', me_mesh)
ob_wings_001 = bpy.data.objects.new('wings.001', me_mesh_002)
ob_wings_002 = bpy.data.objects.new('wings.002', me_mesh_003)
ob_wings_003 = bpy.data.objects.new('wings.003', me_mesh_004)
ob_plane = bpy.data.objects.new('Plane', me_plane)
_N = ng_flock_of_butterfly.nodes; _L = ng_flock_of_butterfly.links
n0 = _N.new('GeometryNodeStoreNamedAttribute'); n0.name = 'Store Named Attribute'; n0.location = (-704, 24)
n0.data_type = 'FLOAT_VECTOR'
n0.domain = 'CORNER'
n0.inputs[2].default_value = 'uv_map'
n1 = _N.new('GeometryNodeInstanceOnPoints'); n1.name = 'Instance on Points'; n1.location = (-44, 37)
n1.inputs[3].default_value = True
n2 = _N.new('GeometryNodeMeshCylinder'); n2.name = 'Cylinder'; n2.location = (-729, 24)
n2.fill_type = 'NONE'
n3 = _N.new('GeometryNodeDistributePointsOnFaces'); n3.name = 'Distribute Points on Faces'; n3.location = (-514, 33)
n3.use_legacy_normal = True
n3.inputs[4].default_value = 1.3
n4 = _N.new('FunctionNodeRotateEuler'); n4.name = 'Rotate Euler'; n4.location = (-264, -38)
n4.space = 'LOCAL'
n4.inputs[1].default_value = (1.325, 0.5498, 0.8622)
n5 = _N.new('ShaderNodeValue'); n5.name = 'Value'; n5.location = (-134, -314)
n5.outputs[0].default_value = 0.1
n6 = _N.new('GeometryNodeCollectionInfo'); n6.name = 'Collection Info'; n6.location = (-294, -273)
n6.inputs[0].default_value = col_butterfly
n6.inputs[1].default_value = True
n7 = _N.new('ShaderNodeMath'); n7.name = 'Math.002'; n7.location = (1529, -203)
n7.operation = 'MULTIPLY'
n7.inputs[1].default_value = 0.01
n8 = _N.new('NodeGroupOutput'); n8.name = 'Group Output'; n8.location = (2474, -5)
n9 = _N.new('GeometryNodeTransform'); n9.name = 'Transform.001'; n9.location = (2130, 38)
n10 = _N.new('GeometryNodeInputSceneTime'); n10.name = 'Scene Time.001'; n10.location = (1271, -202)
n11 = _N.new('ShaderNodeCombineXYZ'); n11.name = 'Combine XYZ.001'; n11.location = (1760, -195)
n12 = _N.new('GeometryNodeSetPosition'); n12.name = 'Set Position'; n12.location = (1255, 91)
n13 = _N.new('ShaderNodeVectorMath'); n13.name = 'Vector Math'; n13.location = (816, -11)
n13.operation = 'SUBTRACT'
n13.inputs[1].default_value = (0.5, 0.5, 0.5)
n14 = _N.new('ShaderNodeVectorMath'); n14.name = 'Vector Math.001'; n14.location = (1035, -6)
n14.operation = 'SCALE'
n14.inputs[1].default_value = (0.5, 0.5, 0.5)
n14.inputs[3].default_value = 2.1
n15 = _N.new('GeometryNodeInputSceneTime'); n15.name = 'Scene Time'; n15.location = (154, -244)
n16 = _N.new('ShaderNodeMath'); n16.name = 'Math'; n16.location = (358, -174)
n16.operation = 'MULTIPLY'
n16.inputs[1].default_value = 0.01
n17 = _N.new('ShaderNodeTexNoise'); n17.name = 'Noise Texture'; n17.location = (570, -30)
n17.noise_dimensions = '4D'
_L.new(n0.outputs[0], n3.inputs[0])
_L.new(n3.outputs[0], n1.inputs[0])
_L.new(n6.outputs[0], n1.inputs[2])
_L.new(n5.outputs[0], n1.inputs[6])
_L.new(n4.outputs[0], n1.inputs[5])
_L.new(n3.outputs[2], n4.inputs[0])
_L.new(n2.outputs[2], n3.inputs[1])
_L.new(n10.outputs[1], n7.inputs[0])
_L.new(n11.outputs[0], n9.inputs[2])
_L.new(n12.outputs[0], n9.inputs[0])
_L.new(n9.outputs[0], n8.inputs[0])
_L.new(n7.outputs[0], n11.inputs[2])
_L.new(n1.outputs[0], n12.inputs[0])
_L.new(n14.outputs[0], n12.inputs[3])
_L.new(n17.outputs[1], n13.inputs[0])
_L.new(n13.outputs[0], n14.inputs[0])
_L.new(n15.outputs[1], n16.inputs[0])
_L.new(n16.outputs[0], n17.inputs[1])
_L.new(n2.outputs[0], n0.inputs[0])
_L.new(n2.outputs[4], n0.inputs[3])
n8.is_active_output = True

# ---- transforms, parenting, visibility, modifiers, constraints
ob_reference.location = (0.0, 0.0, 0.0)
ob_reference.rotation_euler = (1.571, -0.0, 0.0)
ob_reference.empty_display_type = 'IMAGE'
ob_reference.empty_display_size = 5.0
ob_reference.use_empty_image_alpha = True
ob_reference.color = (1.0, 1.0, 1.0, 0.5)
ob_reference.hide_select = True
ob_reference.hide_render = True
ob_light.location = (4.076, 1.005, 5.904)
ob_light.rotation_euler = (0.6503, 0.05522, 1.866)
ob_light.lock_rotations_4d = False
ob_light.empty_display_type = 'ARROWS'
ob_light.color = (0.0, 0.0, 0.0, 0.0)
ob_light.hide_select = True
ob_light.lineart.crease_threshold = 0.0
ob_camera.location = (7.359, -6.926, 4.958)
ob_camera.rotation_euler = (1.109, 0.0, 0.8149)
ob_camera.lock_rotations_4d = False
ob_camera.empty_display_type = 'ARROWS'
ob_camera.color = (0.0, 0.0, 0.0, 0.0)
ob_camera.hide_select = True
ob_camera.display_type = 'WIRE'
ob_camera.lineart.crease_threshold = 0.0
ob_wings.location = (0.0, -1.776e-15, 0.0)
ob_wings.rotation_mode = 'QUATERNION'
ob_wings.rotation_quaternion = (1.0, 0.0, 0.0, 90.0)
ob_wings.hide_render = True
_m = ob_wings.modifiers.new('GeometryNodes', 'NODES')
_m.node_group = ng_geometry_nodes_001
_gi = [s.identifier for s in ng_geometry_nodes_001.interface.items_tree if s.item_type == 'SOCKET' and s.in_out == 'INPUT']
_m[_gi[1]] = 0.0  # offset
_m = ob_wings.modifiers.new('Mirror', 'MIRROR')
_m = ob_wings.modifiers.new('Auto Smooth', 'NODES')
_m.node_group = ng_auto_smooth
_gi = [s.identifier for s in ng_auto_smooth.interface.items_tree if s.item_type == 'SOCKET' and s.in_out == 'INPUT']
_m[_gi[1]] = 3.142  # Angle
ob_wings_001.location = (0.0, -1.776e-15, 0.0)
ob_wings_001.rotation_mode = 'QUATERNION'
ob_wings_001.rotation_quaternion = (1.0, 0.0, 0.0, 90.0)
ob_wings_001.hide_render = True
_m = ob_wings_001.modifiers.new('GeometryNodes', 'NODES')
_m.node_group = ng_geometry_nodes_001
_gi = [s.identifier for s in ng_geometry_nodes_001.interface.items_tree if s.item_type == 'SOCKET' and s.in_out == 'INPUT']
_m[_gi[1]] = 15.0  # offset
_m = ob_wings_001.modifiers.new('Mirror', 'MIRROR')
_m = ob_wings_001.modifiers.new('Auto Smooth', 'NODES')
_m.node_group = ng_auto_smooth
_gi = [s.identifier for s in ng_auto_smooth.interface.items_tree if s.item_type == 'SOCKET' and s.in_out == 'INPUT']
_m[_gi[1]] = 3.142  # Angle
ob_wings_002.location = (0.0, -1.776e-15, 0.0)
ob_wings_002.rotation_mode = 'QUATERNION'
ob_wings_002.rotation_quaternion = (1.0, 0.0, 0.0, 90.0)
ob_wings_002.hide_render = True
_m = ob_wings_002.modifiers.new('GeometryNodes', 'NODES')
_m.node_group = ng_geometry_nodes_001
_gi = [s.identifier for s in ng_geometry_nodes_001.interface.items_tree if s.item_type == 'SOCKET' and s.in_out == 'INPUT']
_m[_gi[1]] = 20.0  # offset
_m = ob_wings_002.modifiers.new('Mirror', 'MIRROR')
_m = ob_wings_002.modifiers.new('Auto Smooth', 'NODES')
_m.node_group = ng_auto_smooth
_gi = [s.identifier for s in ng_auto_smooth.interface.items_tree if s.item_type == 'SOCKET' and s.in_out == 'INPUT']
_m[_gi[1]] = 3.142  # Angle
ob_wings_003.location = (0.0, -1.776e-15, 0.0)
ob_wings_003.rotation_mode = 'QUATERNION'
ob_wings_003.rotation_quaternion = (1.0, 0.0, 0.0, 90.0)
ob_wings_003.hide_render = True
_m = ob_wings_003.modifiers.new('GeometryNodes', 'NODES')
_m.node_group = ng_geometry_nodes_001
_gi = [s.identifier for s in ng_geometry_nodes_001.interface.items_tree if s.item_type == 'SOCKET' and s.in_out == 'INPUT']
_m[_gi[1]] = 25.0  # offset
_m = ob_wings_003.modifiers.new('Mirror', 'MIRROR')
_m = ob_wings_003.modifiers.new('Auto Smooth', 'NODES')
_m.node_group = ng_auto_smooth
_gi = [s.identifier for s in ng_auto_smooth.interface.items_tree if s.item_type == 'SOCKET' and s.in_out == 'INPUT']
_m[_gi[1]] = 3.142  # Angle
ob_plane.location = (0.0, -1.776e-15, 0.0)
_m = ob_plane.modifiers.new('GeometryNodes', 'NODES')
_m.node_group = ng_flock_of_butterfly

# ---- collection membership
scene.collection.objects.link(ob_reference)
col_collection.objects.link(ob_light)
col_collection.objects.link(ob_camera)
col_butterfly.objects.link(ob_wings)
col_butterfly.objects.link(ob_wings_001)
col_butterfly.objects.link(ob_wings_002)
col_butterfly.objects.link(ob_wings_003)
col_geonodes.objects.link(ob_plane)

# ---- scene / render settings (as saved in the file)
scene.camera = ob_camera
scene.frame_start = 1; scene.frame_end = 128; scene.frame_set(62)
scene.render.engine = 'BLENDER_EEVEE_NEXT'
scene.render.image_settings.file_format = 'FFMPEG'
scene.render.image_settings.color_mode = 'RGB'
scene.render.fps = 60
scene.render.use_render_cache = True
scene.cycles.sampling_pattern = 'TABULATED_SOBOL'
scene.cycles.use_light_tree = False
scene.view_settings.view_transform = 'Filmic'
bpy.context.view_layer.update()

